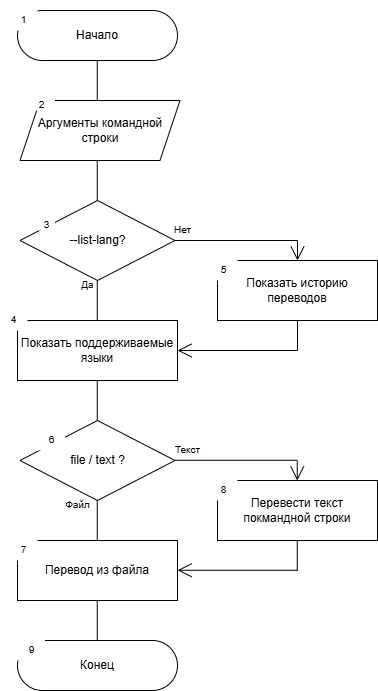

The diagram above was exported from draw.io. Its source (the exported page's mxGraphModel, read from the mxfile embedded in the PNG):
<mxGraphModel dx="1042" dy="570" grid="1" gridSize="10" guides="1" tooltips="1" connect="1" arrows="1" fold="1" page="1" pageScale="1" pageWidth="827" pageHeight="1169" math="0" shadow="0">
  <root>
    <mxCell id="0" />
    <mxCell id="1" parent="0" />
    <mxCell id="8ljpsARW_81tF0LYSUsd-1" value="Начало" style="rounded=1;whiteSpace=wrap;html=1;arcSize=50;" parent="1" vertex="1">
      <mxGeometry x="280" y="30" width="160" height="50" as="geometry" />
    </mxCell>
    <mxCell id="THRTUcSEPPx9pcnxet2C-1" value="" style="endArrow=none;html=1;rounded=0;entryX=0.5;entryY=1;entryDx=0;entryDy=0;" parent="1" edge="1">
      <mxGeometry width="50" height="50" relative="1" as="geometry">
        <mxPoint x="359.76" y="120" as="sourcePoint" />
        <mxPoint x="359.76" y="80" as="targetPoint" />
      </mxGeometry>
    </mxCell>
    <mxCell id="lsX7FzEzwZ6f4ByReCOB-1" value="--list-lang?" style="rhombus;whiteSpace=wrap;html=1;" parent="1" vertex="1">
      <mxGeometry x="282.5" y="220" width="155" height="80" as="geometry" />
    </mxCell>
    <mxCell id="lsX7FzEzwZ6f4ByReCOB-2" value="" style="endArrow=none;html=1;rounded=0;entryX=0.5;entryY=1;entryDx=0;entryDy=0;" parent="1" edge="1">
      <mxGeometry width="50" height="50" relative="1" as="geometry">
        <mxPoint x="359.76" y="220" as="sourcePoint" />
        <mxPoint x="359.76" y="180" as="targetPoint" />
      </mxGeometry>
    </mxCell>
    <mxCell id="lsX7FzEzwZ6f4ByReCOB-3" value="" style="endArrow=none;html=1;rounded=0;entryX=0.5;entryY=1;entryDx=0;entryDy=0;" parent="1" edge="1">
      <mxGeometry width="50" height="50" relative="1" as="geometry">
        <mxPoint x="359.76" y="340" as="sourcePoint" />
        <mxPoint x="359.76" y="300" as="targetPoint" />
      </mxGeometry>
    </mxCell>
    <mxCell id="lsX7FzEzwZ6f4ByReCOB-4" value="Показать поддерживаемые языки" style="rounded=0;whiteSpace=wrap;html=1;" parent="1" vertex="1">
      <mxGeometry x="280" y="340" width="160" height="60" as="geometry" />
    </mxCell>
    <mxCell id="lsX7FzEzwZ6f4ByReCOB-5" value="" style="endArrow=none;html=1;rounded=0;entryX=0.5;entryY=1;entryDx=0;entryDy=0;" parent="1" edge="1">
      <mxGeometry width="50" height="50" relative="1" as="geometry">
        <mxPoint x="359.76" y="440" as="sourcePoint" />
        <mxPoint x="359.76" y="400" as="targetPoint" />
      </mxGeometry>
    </mxCell>
    <mxCell id="lsX7FzEzwZ6f4ByReCOB-6" value="file / text ?" style="rhombus;whiteSpace=wrap;html=1;" parent="1" vertex="1">
      <mxGeometry x="282.5" y="440" width="155" height="80" as="geometry" />
    </mxCell>
    <mxCell id="lsX7FzEzwZ6f4ByReCOB-7" value="" style="endArrow=none;html=1;rounded=0;entryX=0.5;entryY=1;entryDx=0;entryDy=0;" parent="1" edge="1">
      <mxGeometry width="50" height="50" relative="1" as="geometry">
        <mxPoint x="359.76" y="560" as="sourcePoint" />
        <mxPoint x="359.76" y="520" as="targetPoint" />
      </mxGeometry>
    </mxCell>
    <mxCell id="lsX7FzEzwZ6f4ByReCOB-8" value="Перевод из файла" style="rounded=0;whiteSpace=wrap;html=1;" parent="1" vertex="1">
      <mxGeometry x="280" y="560" width="160" height="60" as="geometry" />
    </mxCell>
    <mxCell id="lsX7FzEzwZ6f4ByReCOB-9" value="" style="endArrow=none;html=1;rounded=0;entryX=0.5;entryY=1;entryDx=0;entryDy=0;" parent="1" edge="1">
      <mxGeometry width="50" height="50" relative="1" as="geometry">
        <mxPoint x="359.76" y="660" as="sourcePoint" />
        <mxPoint x="359.76" y="620" as="targetPoint" />
      </mxGeometry>
    </mxCell>
    <mxCell id="lsX7FzEzwZ6f4ByReCOB-10" value="Конец" style="rounded=1;whiteSpace=wrap;html=1;arcSize=50;" parent="1" vertex="1">
      <mxGeometry x="280" y="660" width="160" height="50" as="geometry" />
    </mxCell>
    <mxCell id="lsX7FzEzwZ6f4ByReCOB-11" value="Показать историю переводов" style="rounded=0;whiteSpace=wrap;html=1;" parent="1" vertex="1">
      <mxGeometry x="480" y="280" width="160" height="60" as="geometry" />
    </mxCell>
    <mxCell id="lsX7FzEzwZ6f4ByReCOB-12" value="" style="endArrow=none;html=1;rounded=0;exitX=1;exitY=0.5;exitDx=0;exitDy=0;" parent="1" source="lsX7FzEzwZ6f4ByReCOB-1" edge="1">
      <mxGeometry width="50" height="50" relative="1" as="geometry">
        <mxPoint x="370" y="290" as="sourcePoint" />
        <mxPoint x="560" y="260" as="targetPoint" />
      </mxGeometry>
    </mxCell>
    <mxCell id="lsX7FzEzwZ6f4ByReCOB-13" value="" style="endArrow=open;endFill=1;endSize=12;html=1;rounded=0;entryX=0.5;entryY=0;entryDx=0;entryDy=0;" parent="1" target="lsX7FzEzwZ6f4ByReCOB-11" edge="1">
      <mxGeometry width="160" relative="1" as="geometry">
        <mxPoint x="560" y="260" as="sourcePoint" />
        <mxPoint x="480" y="260" as="targetPoint" />
      </mxGeometry>
    </mxCell>
    <mxCell id="lsX7FzEzwZ6f4ByReCOB-14" value="" style="endArrow=none;html=1;rounded=0;exitX=0.5;exitY=1;exitDx=0;exitDy=0;" parent="1" source="lsX7FzEzwZ6f4ByReCOB-11" edge="1">
      <mxGeometry width="50" height="50" relative="1" as="geometry">
        <mxPoint x="570" y="420" as="sourcePoint" />
        <mxPoint x="560" y="370" as="targetPoint" />
      </mxGeometry>
    </mxCell>
    <mxCell id="lsX7FzEzwZ6f4ByReCOB-16" value="" style="endArrow=open;endFill=1;endSize=12;html=1;rounded=0;entryX=1;entryY=0.5;entryDx=0;entryDy=0;" parent="1" target="lsX7FzEzwZ6f4ByReCOB-4" edge="1">
      <mxGeometry width="160" relative="1" as="geometry">
        <mxPoint x="560" y="370" as="sourcePoint" />
        <mxPoint x="490" y="410" as="targetPoint" />
      </mxGeometry>
    </mxCell>
    <mxCell id="lsX7FzEzwZ6f4ByReCOB-17" value="Перевести текст покмандной строки" style="rounded=0;whiteSpace=wrap;html=1;" parent="1" vertex="1">
      <mxGeometry x="480" y="500" width="160" height="60" as="geometry" />
    </mxCell>
    <mxCell id="lsX7FzEzwZ6f4ByReCOB-18" value="" style="endArrow=none;html=1;rounded=0;exitX=1;exitY=0.5;exitDx=0;exitDy=0;" parent="1" edge="1">
      <mxGeometry width="50" height="50" relative="1" as="geometry">
        <mxPoint x="437.5" y="479.76" as="sourcePoint" />
        <mxPoint x="559.5" y="479.76" as="targetPoint" />
      </mxGeometry>
    </mxCell>
    <mxCell id="lsX7FzEzwZ6f4ByReCOB-19" value="" style="endArrow=open;endFill=1;endSize=12;html=1;rounded=0;entryX=0.5;entryY=0;entryDx=0;entryDy=0;" parent="1" edge="1">
      <mxGeometry width="160" relative="1" as="geometry">
        <mxPoint x="559.76" y="480" as="sourcePoint" />
        <mxPoint x="559.76" y="500" as="targetPoint" />
      </mxGeometry>
    </mxCell>
    <mxCell id="lsX7FzEzwZ6f4ByReCOB-20" value="" style="endArrow=none;html=1;rounded=0;exitX=0.5;exitY=1;exitDx=0;exitDy=0;" parent="1" edge="1">
      <mxGeometry width="50" height="50" relative="1" as="geometry">
        <mxPoint x="559.76" y="560" as="sourcePoint" />
        <mxPoint x="559.76" y="590" as="targetPoint" />
      </mxGeometry>
    </mxCell>
    <mxCell id="lsX7FzEzwZ6f4ByReCOB-21" value="" style="endArrow=open;endFill=1;endSize=12;html=1;rounded=0;entryX=1;entryY=0.5;entryDx=0;entryDy=0;" parent="1" edge="1">
      <mxGeometry width="160" relative="1" as="geometry">
        <mxPoint x="560" y="589.76" as="sourcePoint" />
        <mxPoint x="440" y="589.76" as="targetPoint" />
      </mxGeometry>
    </mxCell>
    <mxCell id="WBrcMejf8ZSNHeQr-pYg-1" value="&lt;font style=&quot;font-weight: normal; font-size: 10px;&quot;&gt;Да&lt;/font&gt;" style="text;strokeColor=none;fillColor=none;html=1;fontSize=24;fontStyle=1;verticalAlign=middle;align=center;" parent="1" vertex="1">
      <mxGeometry x="300" y="280" width="100" height="40" as="geometry" />
    </mxCell>
    <mxCell id="WBrcMejf8ZSNHeQr-pYg-2" value="&lt;font style=&quot;font-weight: normal; font-size: 10px;&quot;&gt;Нет&lt;/font&gt;" style="text;strokeColor=none;fillColor=none;html=1;fontSize=24;fontStyle=1;verticalAlign=middle;align=center;" parent="1" vertex="1">
      <mxGeometry x="400" y="230" width="90" height="30" as="geometry" />
    </mxCell>
    <mxCell id="hRw6cOdxpOT7rshZIxGX-1" value="&lt;font style=&quot;font-weight: normal; font-size: 10px;&quot;&gt;Файл&lt;/font&gt;" style="text;strokeColor=none;fillColor=none;html=1;fontSize=24;fontStyle=1;verticalAlign=middle;align=center;" parent="1" vertex="1">
      <mxGeometry x="290" y="500" width="100" height="40" as="geometry" />
    </mxCell>
    <mxCell id="hRw6cOdxpOT7rshZIxGX-2" value="&lt;font style=&quot;font-weight: normal; font-size: 10px;&quot;&gt;Текст&lt;/font&gt;" style="text;strokeColor=none;fillColor=none;html=1;fontSize=24;fontStyle=1;verticalAlign=middle;align=center;" parent="1" vertex="1">
      <mxGeometry x="400" y="450" width="100" height="30" as="geometry" />
    </mxCell>
    <mxCell id="WbQdyyGJTO3ciCncYyi8-1" value="&lt;span style=&quot;font-weight: normal;&quot;&gt;&lt;font style=&quot;font-size: 10px;&quot;&gt;1&lt;/font&gt;&lt;/span&gt;" style="text;strokeColor=none;fillColor=default;html=1;fontSize=24;fontStyle=1;verticalAlign=middle;align=center;" parent="1" vertex="1">
      <mxGeometry x="272.5" y="20" width="27.5" height="30" as="geometry" />
    </mxCell>
    <mxCell id="WbQdyyGJTO3ciCncYyi8-3" value="&lt;span style=&quot;font-weight: normal;&quot;&gt;&lt;font style=&quot;font-size: 10px;&quot;&gt;3&lt;/font&gt;&lt;/span&gt;" style="text;strokeColor=none;fillColor=default;html=1;fontSize=24;fontStyle=1;verticalAlign=middle;align=center;" parent="1" vertex="1">
      <mxGeometry x="300" y="230" width="17.5" height="20" as="geometry" />
    </mxCell>
    <mxCell id="WbQdyyGJTO3ciCncYyi8-4" value="&lt;span style=&quot;font-weight: normal;&quot;&gt;&lt;font style=&quot;font-size: 10px;&quot;&gt;4&lt;/font&gt;&lt;/span&gt;" style="text;strokeColor=none;fillColor=default;html=1;fontSize=24;fontStyle=1;verticalAlign=middle;align=center;" parent="1" vertex="1">
      <mxGeometry x="262.5" y="320" width="27.5" height="30" as="geometry" />
    </mxCell>
    <mxCell id="WbQdyyGJTO3ciCncYyi8-5" value="&lt;span style=&quot;font-weight: normal;&quot;&gt;&lt;font style=&quot;font-size: 10px;&quot;&gt;5&lt;/font&gt;&lt;/span&gt;" style="text;strokeColor=none;fillColor=default;html=1;fontSize=24;fontStyle=1;verticalAlign=middle;align=center;" parent="1" vertex="1">
      <mxGeometry x="472.5" y="270" width="27.5" height="30" as="geometry" />
    </mxCell>
    <mxCell id="WbQdyyGJTO3ciCncYyi8-6" value="&lt;span style=&quot;font-weight: normal;&quot;&gt;&lt;font style=&quot;font-size: 10px;&quot;&gt;6&lt;/font&gt;&lt;/span&gt;" style="text;strokeColor=none;fillColor=default;html=1;fontSize=24;fontStyle=1;verticalAlign=middle;align=center;" parent="1" vertex="1">
      <mxGeometry x="300" y="440" width="27.5" height="30" as="geometry" />
    </mxCell>
    <mxCell id="WbQdyyGJTO3ciCncYyi8-7" value="&lt;span style=&quot;font-weight: normal;&quot;&gt;&lt;font style=&quot;font-size: 10px;&quot;&gt;7&lt;/font&gt;&lt;/span&gt;" style="text;strokeColor=none;fillColor=default;html=1;fontSize=24;fontStyle=1;verticalAlign=middle;align=center;" parent="1" vertex="1">
      <mxGeometry x="272.5" y="550" width="27.5" height="30" as="geometry" />
    </mxCell>
    <mxCell id="WbQdyyGJTO3ciCncYyi8-8" value="&lt;span style=&quot;font-weight: normal;&quot;&gt;&lt;font style=&quot;font-size: 10px;&quot;&gt;8&lt;/font&gt;&lt;/span&gt;" style="text;strokeColor=none;fillColor=default;html=1;fontSize=24;fontStyle=1;verticalAlign=middle;align=center;" parent="1" vertex="1">
      <mxGeometry x="472.5" y="490" width="27.5" height="30" as="geometry" />
    </mxCell>
    <mxCell id="WbQdyyGJTO3ciCncYyi8-9" value="&lt;span style=&quot;font-weight: normal;&quot;&gt;&lt;font style=&quot;font-size: 10px;&quot;&gt;9&lt;/font&gt;&lt;/span&gt;" style="text;strokeColor=none;fillColor=default;html=1;fontSize=24;fontStyle=1;verticalAlign=middle;align=center;" parent="1" vertex="1">
      <mxGeometry x="280" y="650" width="27.5" height="30" as="geometry" />
    </mxCell>
    <mxCell id="WukOnGxbLrc3cYr1_U-W-1" value="Аргументы командной строки" style="shape=parallelogram;perimeter=parallelogramPerimeter;whiteSpace=wrap;html=1;fixedSize=1;" vertex="1" parent="1">
      <mxGeometry x="282.5" y="120" width="160" height="60" as="geometry" />
    </mxCell>
    <mxCell id="WukOnGxbLrc3cYr1_U-W-4" value="&lt;font size=&quot;1&quot;&gt;&lt;span style=&quot;font-weight: normal;&quot;&gt;2&lt;/span&gt;&lt;/font&gt;" style="text;strokeColor=none;fillColor=default;html=1;fontSize=24;fontStyle=1;verticalAlign=middle;align=center;" vertex="1" parent="1">
      <mxGeometry x="290" y="110" width="27.5" height="20" as="geometry" />
    </mxCell>
  </root>
</mxGraphModel>